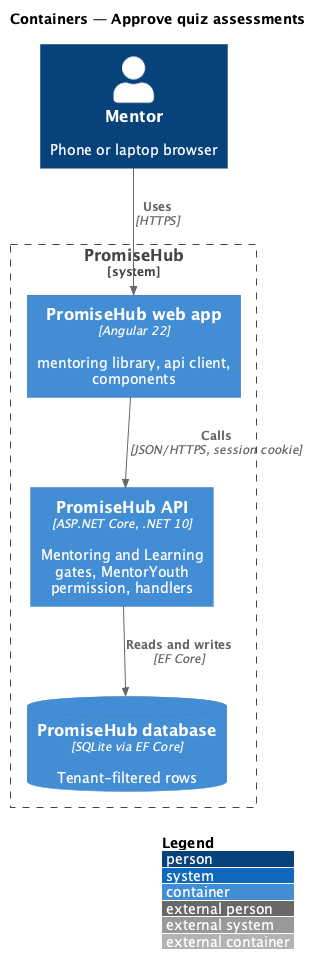

The diagram above was rendered by PlantUML. Its source (embedded in the PNG):
@startuml
!include <C4/C4_Container>
LAYOUT_WITH_LEGEND()
title Containers — Approve quiz assessments
Person(p, "Mentor", "Phone or laptop browser")
System_Boundary(ph, "PromiseHub") {
  Container(web, "PromiseHub web app", "Angular 22", "mentoring library, api client, components")
  Container(api, "PromiseHub API", "ASP.NET Core, .NET 10", "Mentoring and Learning gates, MentorYouth permission, handlers")
  ContainerDb(db, "PromiseHub database", "SQLite via EF Core", "Tenant-filtered rows")
}
Rel(p, web, "Uses", "HTTPS")
Rel(web, api, "Calls", "JSON/HTTPS, session cookie")
Rel(api, db, "Reads and writes", "EF Core")
@enduml